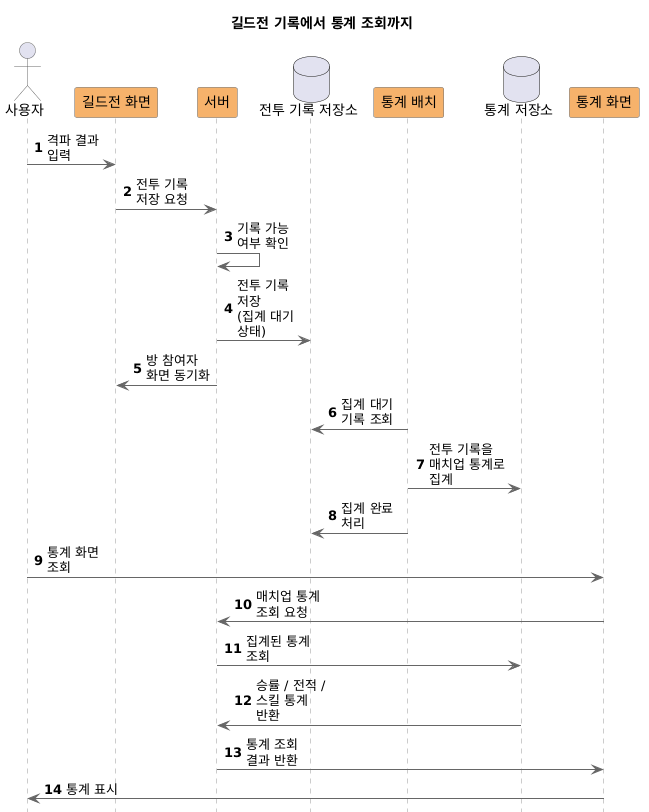

The diagram above was rendered by PlantUML. Its source (embedded in the PNG):
@startuml
title 길드전 기록에서 통계 조회까지

hide footbox
autonumber

skinparam shadowing false
skinparam maxMessageSize 80
skinparam sequence {
    ParticipantBackgroundColor #F6B26B
    ParticipantBorderColor #666666
    ActorBorderColor #666666
    LifeLineBorderColor #999999
    LifeLineBackgroundColor #E8EAF6
    ArrowColor #666666
}

actor "사용자" as 사용자
participant "길드전 화면" as 길드전화면
participant "서버" as 서버
database "전투 기록 저장소" as 전투기록
participant "통계 배치" as 통계배치
database "통계 저장소" as 통계저장소
participant "통계 화면" as 통계화면

사용자 -> 길드전화면: 격파 결과 입력
길드전화면 -> 서버: 전투 기록 저장 요청
서버 -> 서버: 기록 가능 여부 확인
서버 -> 전투기록: 전투 기록 저장\n(집계 대기 상태)
서버 -> 길드전화면: 방 참여자 화면 동기화

통계배치 -> 전투기록: 집계 대기 기록 조회
통계배치 -> 통계저장소: 전투 기록을 매치업 통계로 집계
통계배치 -> 전투기록: 집계 완료 처리

사용자 -> 통계화면: 통계 화면 조회
통계화면 -> 서버: 매치업 통계 조회 요청
서버 -> 통계저장소: 집계된 통계 조회
통계저장소 -> 서버: 승률 / 전적 / 스킬 통계 반환
서버 -> 통계화면: 통계 조회 결과 반환
통계화면 -> 사용자: 통계 표시
@enduml